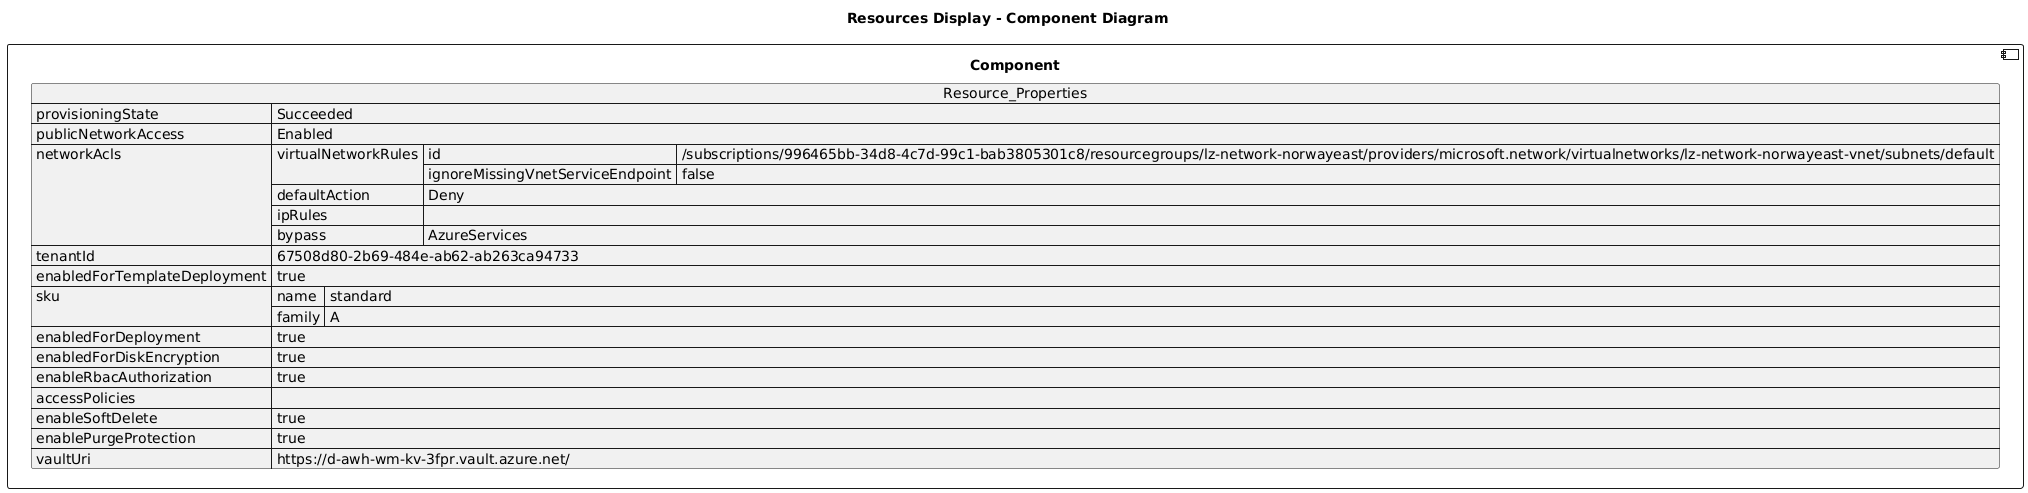

The diagram above was rendered by PlantUML. Its source (embedded in the PNG):
@startuml

title Resources Display - Component Diagram

component Component {

json  Resource_Properties {
  "provisioningState": "Succeeded",
  "publicNetworkAccess": "Enabled",
  "networkAcls": {
    "virtualNetworkRules": [
      {
        "id": "/subscriptions/996465bb-34d8-4c7d-99c1-bab3805301c8/resourcegroups/lz-network-norwayeast/providers/microsoft.network/virtualnetworks/lz-network-norwayeast-vnet/subnets/default",
        "ignoreMissingVnetServiceEndpoint": false
      }
    ],
    "defaultAction": "Deny",
    "ipRules": [],
    "bypass": "AzureServices"
  },
  "tenantId": "67508d80-2b69-484e-ab62-ab263ca94733",
  "enabledForTemplateDeployment": true,
  "sku": {
    "name": "standard",
    "family": "A"
  },
  "enabledForDeployment": true,
  "enabledForDiskEncryption": true,
  "enableRbacAuthorization": true,
  "accessPolicies": [],
  "enableSoftDelete": true,
  "enablePurgeProtection": true,
  "vaultUri": "https://d-awh-wm-kv-3fpr.vault.azure.net/"
}
}
@enduml